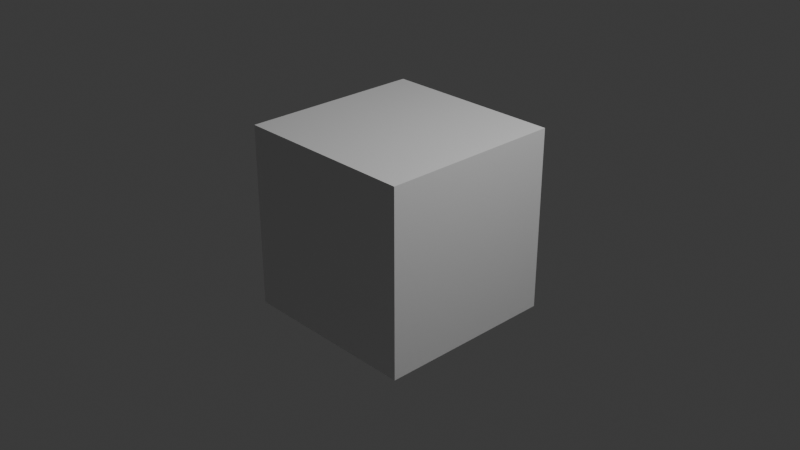# Source: two_importers.blend  (saved by Blender 4.3.34; exported with 4.5.12 LTS)
import bpy
from mathutils import Matrix  # noqa: F401  (used for matrix-valued properties, if any)

bpy.ops.wm.read_factory_settings(use_empty=True)
scene = bpy.context.scene
scene.name = 'Scene'

# ---- collections
col_collection = bpy.data.collections.new('Collection'); scene.collection.children.link(col_collection)

# ---- materials (node trees are filled in below, after node groups)
mat_material = bpy.data.materials.new('Material')
mat_material.alpha_threshold = 0.0
mat_material.roughness = 0.5
mat_material.line_color = (0.0, 0.0, 0.0, 1.0)

# ---- material node trees
mat_material.use_nodes = True; mat_material.node_tree.nodes.clear()
_N = mat_material.node_tree.nodes; _L = mat_material.node_tree.links
n0 = _N.new('ShaderNodeOutputMaterial'); n0.name = 'Material Output'; n0.location = (300, 300)
n1 = _N.new('ShaderNodeBsdfPrincipled'); n1.name = 'Principled BSDF'; n1.location = (10, 300)
n1.inputs[3].default_value = 1.45
_L.new(n1.outputs[0], n0.inputs[0])
n0.is_active_output = True

# ---- world
world_world = bpy.data.worlds.new('World'); scene.world = world_world
world_world.use_nodes = True; world_world.node_tree.nodes.clear()
_N = world_world.node_tree.nodes; _L = world_world.node_tree.links
n0 = _N.new('ShaderNodeOutputWorld'); n0.name = 'World Output'; n0.location = (300, 300)
n1 = _N.new('ShaderNodeBackground'); n1.name = 'Background'; n1.location = (10, 300)
n1.inputs[0].default_value = (0.05088, 0.05088, 0.05088, 1.0)
_L.new(n1.outputs[0], n0.inputs[0])
n0.is_active_output = True
world_world.color = (0.05088, 0.05088, 0.05088)
world_world.sun_shadow_jitter_overblur = 0.0

# ---- cameras
cam_camera = bpy.data.cameras.new('Camera')
cam_camera.clip_end = 100.0
cam_camera.ortho_scale = 7.314

# ---- lights
light_light = bpy.data.lights.new('Light', 'POINT')
light_light.energy = 1000.0
light_light.shadow_soft_size = 0.1

# ---- meshes
me_cube = bpy.data.meshes.new('Cube')
me_cube.from_pydata([(1.0, 1.0, 1.0), (1.0, 1.0, -1.0), (1.0, -1.0, 1.0), (1.0, -1.0, -1.0), (-1.0, 1.0, 1.0), (-1.0, 1.0, -1.0), (-1.0, -1.0, 1.0), (-1.0, -1.0, -1.0)], [], [(0, 4, 6, 2), (3, 2, 6, 7), (7, 6, 4, 5), (5, 1, 3, 7), (1, 0, 2, 3), (5, 4, 0, 1)])
_uv = me_cube.uv_layers.new(name='UVMap')
_uv.uv.foreach_set('vector', [0.625, 0.5, 0.875, 0.5, 0.875, 0.75, 0.625, 0.75, 0.375, 0.75, 0.625, 0.75, 0.625, 1.0, 0.375, 1.0, 0.375, 0.0, 0.625, 0.0, 0.625, 0.25, 0.375, 0.25, 0.125, 0.5, 0.375, 0.5, 0.375, 0.75, 0.125, 0.75, 0.375, 0.5, 0.625, 0.5, 0.625, 0.75, 0.375, 0.75, 0.375, 0.25, 0.625, 0.25, 0.625, 0.5, 0.375, 0.5])
me_cube.materials.append(mat_material)
me_cube.use_mirror_vertex_groups = False
me_cube.update()

# ---- curves / text
txt_text = bpy.data.curves.new('Text', 'FONT')
txt_text.dimensions = '2D'
txt_text.body = 'Hello World\nTxt File'
txt_text_001 = bpy.data.curves.new('Text.001', 'FONT')
txt_text_001.dimensions = '2D'
txt_text_001.body = 'Hello World\nMarkdown'

# ---- objects
ob_text = bpy.data.objects.new('Text', txt_text)
ob_text_001 = bpy.data.objects.new('Text.001', txt_text_001)
ob_cube = bpy.data.objects.new('Cube', me_cube)
ob_light = bpy.data.objects.new('Light', light_light)
ob_camera = bpy.data.objects.new('Camera', cam_camera)

# ---- transforms, parenting, visibility, modifiers, constraints
ob_text.location = (0.6003, -2.385, -3.037)
ob_text_001.location = (1.554, 0.1749, -2.712)
ob_cube.location = (0.0, 0.0, 0.0)
ob_cube.lock_rotations_4d = False
ob_cube.empty_display_type = 'ARROWS'
ob_cube.lineart.crease_threshold = 0.0
ob_light.location = (4.076, 1.005, 5.904)
ob_light.rotation_euler = (0.6503, 0.05522, 1.866)
ob_light.lock_rotations_4d = False
ob_light.empty_display_type = 'ARROWS'
ob_light.color = (0.0, 0.0, 0.0, 0.0)
ob_light.lineart.crease_threshold = 0.0
ob_camera.location = (7.359, -6.926, 4.958)
ob_camera.rotation_euler = (1.109, 0.0, 0.8149)
ob_camera.lock_rotations_4d = False
ob_camera.empty_display_type = 'ARROWS'
ob_camera.color = (0.0, 0.0, 0.0, 0.0)
ob_camera.display_type = 'WIRE'
ob_camera.lineart.crease_threshold = 0.0

# ---- collection membership
scene.collection.objects.link(ob_text)
scene.collection.objects.link(ob_text_001)
col_collection.objects.link(ob_cube)
col_collection.objects.link(ob_light)
col_collection.objects.link(ob_camera)

# ---- scene / render settings (as saved in the file)
scene.camera = ob_camera
scene.frame_start = 1; scene.frame_end = 250; scene.frame_set(1)
scene.render.engine = 'BLENDER_EEVEE_NEXT'
bpy.context.view_layer.update()

